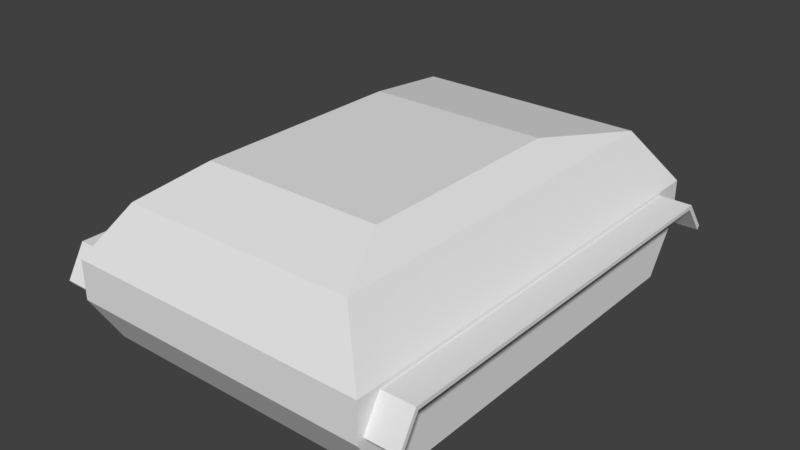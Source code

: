# Source: Tank.blend  (saved by Blender 2.79.0; exported with 4.5.12 LTS)
import bpy
from mathutils import Matrix  # noqa: F401  (used for matrix-valued properties, if any)

bpy.ops.wm.read_factory_settings(use_empty=True)
scene = bpy.context.scene
scene.name = 'Scene'

# ---- collections
col_collection_1 = bpy.data.collections.new('Collection 1'); scene.collection.children.link(col_collection_1)

# ---- materials (node trees are filled in below, after node groups)
mat_material = bpy.data.materials.new('Material')
mat_material.alpha_threshold = 0.0
mat_material.roughness = 0.5
mat_material.line_color = (0.0, 0.0, 0.0, 1.0)

# ---- material node trees

# ---- world
world_world = bpy.data.worlds.new('World'); scene.world = world_world
world_world.color = (0.05088, 0.05088, 0.05088)
world_world.use_sun_shadow = False
world_world.sun_shadow_jitter_overblur = 0.0
world_world.cycles.sampling_method = 'MANUAL'

# ---- meshes
me_cube = bpy.data.meshes.new('Cube')
me_cube.from_pydata([(2.139, 3.045, -1.0), (2.139, -2.448, -1.0), (1.639, 3.045, 1.0), (1.639, -2.448, 1.0), (2.13, 3.37, -0.1956), (2.588, 3.37, -0.1956), (2.139, 3.511, 0.2734), (2.139, 3.511, -0.2734), (2.139, -2.885, -0.2734), (2.139, -2.885, 0.2734), (2.588, 3.047, 0.2213), (2.13, 3.047, 0.2213), (2.588, -2.553, 0.2213), (2.13, -2.553, 0.2213), (4.768e-07, 3.045, -1.0), (0.0, -2.448, -1.0), (4.768e-07, 3.045, 1.0), (0.0, -2.448, 1.0), (4.768e-07, 3.511, -0.2734), (4.768e-07, 3.511, 0.2734), (0.0, -2.885, 0.2734), (0.0, -2.885, -0.2734), (2.588, -2.804, -0.2102), (2.13, -2.804, -0.2102), (2.13, 3.336, -0.2493), (2.588, 3.336, -0.2493), (2.588, 3.015, 0.1676), (2.13, 3.015, 0.1676), (2.588, -2.521, 0.1676), (2.13, -2.521, 0.1676), (2.588, -2.769, -0.2639), (2.13, -2.769, -0.2639), (2.139, -0.004079, -1.0), (1.639, -0.004081, 1.0), (2.139, 0.01053, 0.2734), (2.139, 0.01053, -0.2734), (2.384e-07, -0.004078, -1.0), (1.639, -0.003963, 1.0), (1.264, 1.401, 1.325), (0.0, 1.401, 1.325), (1.264, -1.579, 1.325), (0.0, -1.579, 1.325), (1.264, -0.2534, 1.325), (0.0, -0.2534, 1.325)], [], [(32, 35, 8, 1), (34, 33, 3, 9), (13, 12, 10, 11), (11, 10, 5, 4), (34, 9, 8, 35), (2, 6, 19, 16), (9, 20, 21, 8), (7, 18, 19, 6), (9, 3, 17, 20), (1, 8, 21, 15), (7, 0, 14, 18), (32, 1, 15, 36), (12, 13, 23, 22), (29, 27, 26, 28), (27, 24, 25, 26), (28, 30, 31, 29), (23, 31, 30, 22), (11, 27, 29, 13), (4, 24, 27, 11), (12, 28, 26, 10), (13, 29, 31, 23), (5, 25, 24, 4), (22, 30, 28, 12), (10, 26, 25, 5), (0, 32, 36, 14), (6, 34, 35, 7), (6, 2, 33, 34), (0, 7, 35, 32), (17, 3, 40, 41), (37, 2, 38, 42), (43, 41, 40, 42), (39, 43, 42, 38), (3, 37, 42, 40), (2, 16, 39, 38)])
me_cube.materials.append(mat_material)
me_cube.use_remesh_preserve_volume = False
me_cube.use_remesh_preserve_attributes = False
me_cube.use_mirror_vertex_groups = False
me_cube.update()

# ---- objects
ob_cube = bpy.data.objects.new('Cube', me_cube)

# ---- transforms, parenting, visibility, modifiers, constraints
ob_cube.location = (0.0, 0.0, 0.0)
ob_cube.lock_rotations_4d = False
ob_cube.empty_display_type = 'ARROWS'
ob_cube.lineart.crease_threshold = 0.0
_m = ob_cube.modifiers.new('Mirror', 'MIRROR')
_m.use_clip = True

# ---- collection membership
col_collection_1.objects.link(ob_cube)

# ---- scene / render settings (as saved in the file)
scene.frame_start = 1; scene.frame_end = 250; scene.frame_set(1)
scene.render.engine = 'CYCLES'
scene.render.resolution_percentage = 50
scene.render.dither_intensity = 0.0
scene.cycles.use_denoising = False
scene.cycles.samples = 128
scene.cycles.sampling_pattern = 'TABULATED_SOBOL'
scene.cycles.use_adaptive_sampling = False
scene.cycles.use_light_tree = False
scene.cycles.blur_glossy = 0.0
scene.cycles.sample_clamp_indirect = 0.0
scene.view_settings.view_transform = 'Standard'
bpy.context.view_layer.update()

# ---- added for rendering (the .blend has no active camera and no usable light): camera, sun
cam_auto = bpy.data.cameras.new('AutoCamera')
cam_auto.lens = 50.0
cam_auto.sensor_width = 36.0
cam_auto.clip_end = 1000.0
ob_auto_camera = bpy.data.objects.new('AutoCamera', cam_auto)
scene.collection.objects.link(ob_auto_camera)
ob_auto_camera.location = (7.91072, -9.17954, 6.49126)
ob_auto_camera.rotation_euler = (1.09748, -7.21219e-08, 0.694738)
scene.camera = ob_auto_camera
light_auto_sun = bpy.data.lights.new('AutoSun', 'SUN')
light_auto_sun.energy = 3.0
light_auto_sun.angle = 0.0523599
ob_auto_sun = bpy.data.objects.new('AutoSun', light_auto_sun)
scene.collection.objects.link(ob_auto_sun)
ob_auto_sun.rotation_euler = (0.872665, 0.174533, 0.523599)
bpy.context.view_layer.update()

